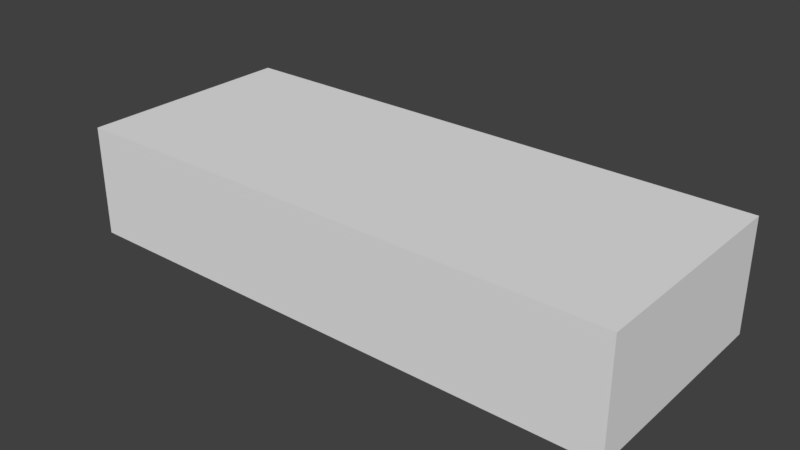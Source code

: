 # Source: correctedTransformTimeline.blend  (saved by Blender 2.78.0; exported with 4.5.12 LTS)
import bpy
from mathutils import Matrix  # noqa: F401  (used for matrix-valued properties, if any)

bpy.ops.wm.read_factory_settings(use_empty=True)
scene = bpy.context.scene
scene.name = 'Scene'

# ---- collections
col_collection_1 = bpy.data.collections.new('Collection 1'); scene.collection.children.link(col_collection_1)

# ---- materials (node trees are filled in below, after node groups)
mat_material = bpy.data.materials.new('Material')
mat_material.alpha_threshold = 0.0
mat_material.use_transparent_shadow = False
mat_material.roughness = 0.5
mat_material.line_color = (0.0, 0.0, 0.0, 1.0)

# ---- material node trees

# ---- world
world_world = bpy.data.worlds.new('World'); scene.world = world_world
world_world.color = (0.05088, 0.05088, 0.05088)
world_world.use_sun_shadow = False
world_world.sun_shadow_jitter_overblur = 0.0
world_world.cycles.sampling_method = 'MANUAL'

# ---- meshes
me_cube = bpy.data.meshes.new('Cube')
me_cube.from_pydata([(0.2032, 0.0, -0.04064), (0.2032, -4.512e-17, -4.512e-17), (-4.845e-09, -5.775e-16, -7.267e-09), (1.453e-08, 0.0, -0.04064), (0.2032, 0.08128, -0.04064), (0.2032, 0.08128, 1.938e-08), (-1.453e-08, 0.08128, -1.938e-08), (2.422e-09, 0.08128, -0.04064)], [], [(0, 1, 2, 3), (4, 7, 6, 5), (0, 4, 5, 1), (1, 5, 6, 2), (2, 6, 7, 3), (4, 0, 3, 7)])
me_cube.materials.append(mat_material)
me_cube.use_remesh_preserve_volume = False
me_cube.use_remesh_preserve_attributes = False
me_cube.use_mirror_vertex_groups = False
me_cube.update()

# ---- objects
ob_cube = bpy.data.objects.new('Cube', me_cube)

# ---- transforms, parenting, visibility, modifiers, constraints
ob_cube.location = (0.0, 0.0, 0.0)
ob_cube.lock_rotations_4d = False
ob_cube.empty_display_type = 'ARROWS'
ob_cube.lineart.crease_threshold = 0.0

# ---- collection membership
col_collection_1.objects.link(ob_cube)

# ---- scene / render settings (as saved in the file)
scene.frame_start = 1; scene.frame_end = 250; scene.frame_set(1)
scene.render.engine = 'BLENDER_EEVEE_NEXT'
scene.render.resolution_percentage = 50
scene.render.dither_intensity = 0.0
scene.cycles.use_denoising = False
scene.cycles.samples = 128
scene.cycles.sampling_pattern = 'TABULATED_SOBOL'
scene.cycles.light_sampling_threshold = 0.0
scene.cycles.use_adaptive_sampling = False
scene.cycles.use_light_tree = False
scene.cycles.blur_glossy = 0.0
scene.cycles.sample_clamp_indirect = 0.0
scene.view_settings.view_transform = 'Standard'
bpy.context.view_layer.update()

# ---- added for rendering (the .blend has no active camera and no usable light): camera, sun
cam_auto = bpy.data.cameras.new('AutoCamera')
cam_auto.lens = 50.0
cam_auto.sensor_width = 36.0
cam_auto.clip_end = 1000.0
ob_auto_camera = bpy.data.objects.new('AutoCamera', cam_auto)
scene.collection.objects.link(ob_auto_camera)
ob_auto_camera.location = (0.307555, -0.206504, 0.144443)
ob_auto_camera.rotation_euler = (1.09748, -7.21219e-08, 0.694738)
scene.camera = ob_auto_camera
light_auto_sun = bpy.data.lights.new('AutoSun', 'SUN')
light_auto_sun.energy = 3.0
light_auto_sun.angle = 0.0523599
ob_auto_sun = bpy.data.objects.new('AutoSun', light_auto_sun)
scene.collection.objects.link(ob_auto_sun)
ob_auto_sun.rotation_euler = (0.872665, 0.174533, 0.523599)
bpy.context.view_layer.update()
